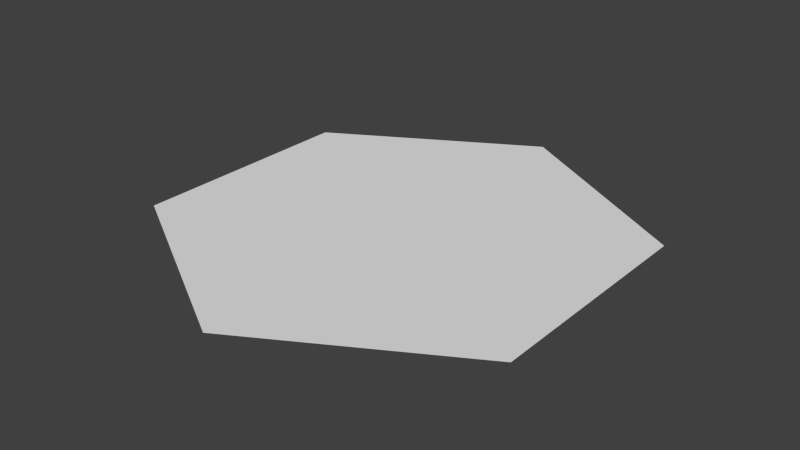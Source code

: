# Source: HexModel.blend  (saved by Blender 2.75.0; exported with 4.5.12 LTS)
import bpy
from mathutils import Matrix  # noqa: F401  (used for matrix-valued properties, if any)

bpy.ops.wm.read_factory_settings(use_empty=True)
scene = bpy.context.scene
scene.name = 'Scene'

# ---- collections
col_collection_1 = bpy.data.collections.new('Collection 1'); scene.collection.children.link(col_collection_1)

# ---- world
world_world = bpy.data.worlds.new('World'); scene.world = world_world
world_world.color = (0.05088, 0.05088, 0.05088)
world_world.use_sun_shadow = False
world_world.sun_shadow_jitter_overblur = 0.0
world_world.cycles.sampling_method = 'MANUAL'
world_world.cycles.sample_map_resolution = 256

# ---- meshes
me_cylinder = bpy.data.meshes.new('Cylinder')
me_cylinder.from_pydata([(0.0, 1.0, 0.0), (0.866, 0.5, 0.0), (0.866, -0.5, 0.0), (-8.742e-08, -1.0, 0.0), (-0.866, -0.5, 0.0), (-0.866, 0.5, 0.0)], [], [(1, 0, 5, 4, 3, 2)])
me_cylinder.polygons.foreach_set('use_smooth', [True] * 1)
_uv = me_cylinder.uv_layers.new(name='UVMap')
_uv.uv.foreach_set('vector', [0.5033, 9.304e-05, 0.9363, 0.25, 0.9363, 0.75, 0.5033, 0.9999, 0.07041, 0.75, 0.07041, 0.25])
me_cylinder.use_remesh_preserve_volume = False
me_cylinder.use_remesh_preserve_attributes = False
me_cylinder.use_mirror_vertex_groups = False
me_cylinder.update()

# ---- objects
ob_cylinder = bpy.data.objects.new('Cylinder', me_cylinder)

# ---- transforms, parenting, visibility, modifiers, constraints
ob_cylinder.location = (0.0, 0.0, 0.0)
ob_cylinder.lineart.crease_threshold = 0.0

# ---- collection membership
col_collection_1.objects.link(ob_cylinder)

# ---- scene / render settings (as saved in the file)
scene.frame_start = 1; scene.frame_end = 250; scene.frame_set(1)
scene.render.engine = 'BLENDER_EEVEE_NEXT'
scene.render.resolution_percentage = 50
scene.render.dither_intensity = 0.0
scene.cycles.use_denoising = False
scene.cycles.samples = 10
scene.cycles.sampling_pattern = 'TABULATED_SOBOL'
scene.cycles.light_sampling_threshold = 0.0
scene.cycles.use_adaptive_sampling = False
scene.cycles.use_light_tree = False
scene.cycles.blur_glossy = 0.0
scene.cycles.pixel_filter_type = 'GAUSSIAN'
scene.cycles.sample_clamp_indirect = 0.0
scene.view_settings.view_transform = 'Standard'
bpy.context.view_layer.update()

# ---- added for rendering (the .blend has no active camera and no usable light): camera, sun
cam_auto = bpy.data.cameras.new('AutoCamera')
cam_auto.lens = 50.0
cam_auto.sensor_width = 36.0
cam_auto.clip_end = 1000.0
ob_auto_camera = bpy.data.objects.new('AutoCamera', cam_auto)
scene.collection.objects.link(ob_auto_camera)
ob_auto_camera.location = (2.44791, -2.9375, 1.95833)
ob_auto_camera.rotation_euler = (1.09748, -7.21219e-08, 0.694738)
scene.camera = ob_auto_camera
light_auto_sun = bpy.data.lights.new('AutoSun', 'SUN')
light_auto_sun.energy = 3.0
light_auto_sun.angle = 0.0523599
ob_auto_sun = bpy.data.objects.new('AutoSun', light_auto_sun)
scene.collection.objects.link(ob_auto_sun)
ob_auto_sun.rotation_euler = (0.872665, 0.174533, 0.523599)
bpy.context.view_layer.update()
